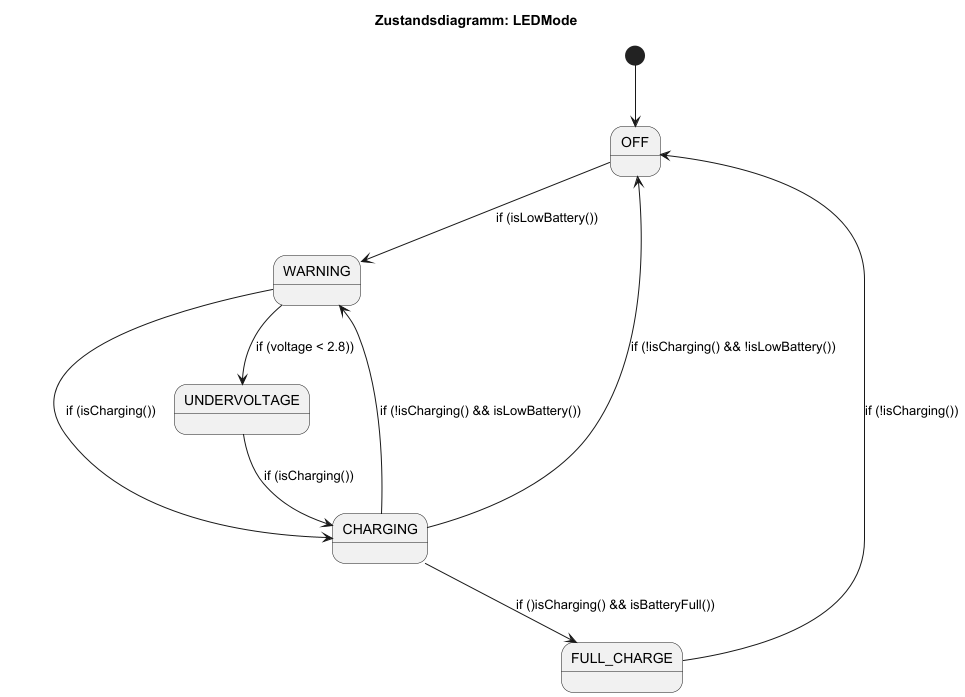

The diagram above was rendered by PlantUML. Its source (embedded in the PNG):
@startuml
title Zustandsdiagramm: LEDMode

[*] --> OFF

OFF --> WARNING : if (isLowBattery())
WARNING --> CHARGING : if (isCharging())
CHARGING --> WARNING : if (!isCharging() && isLowBattery())
CHARGING --> FULL_CHARGE : if ()isCharging() && isBatteryFull())
FULL_CHARGE --> OFF: if (!isCharging())
CHARGING --> OFF: if (!isCharging() && !isLowBattery())
WARNING --> UNDERVOLTAGE: if (voltage < 2.8))
UNDERVOLTAGE --> CHARGING : if (isCharging())
@enduml